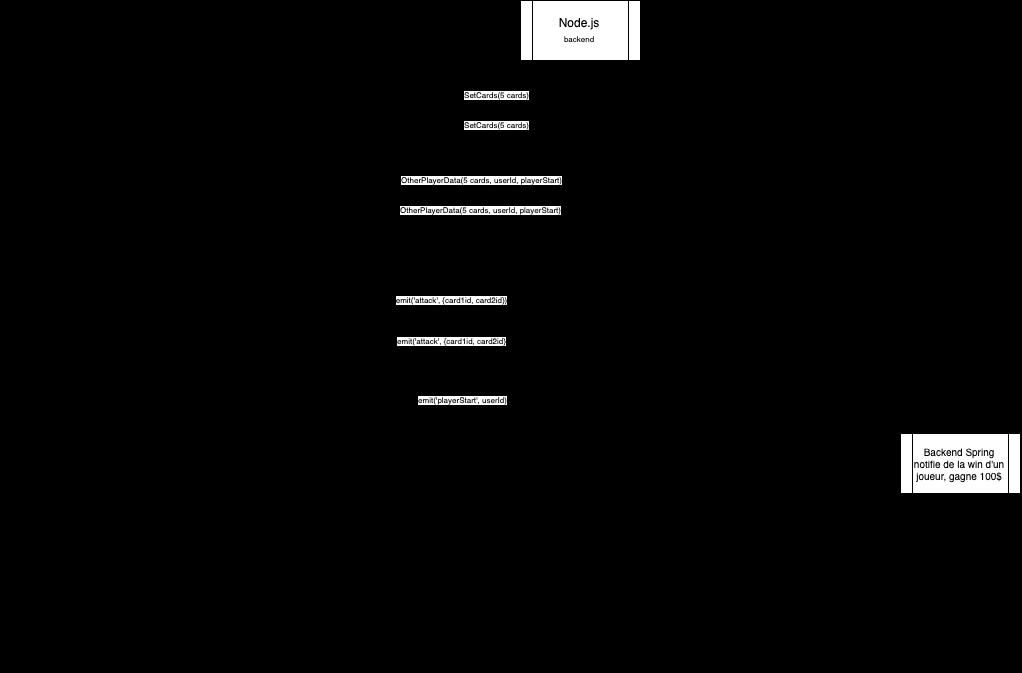

The diagram above was exported from draw.io. Its source (the exported page's mxGraphModel, read from the mxfile embedded in the PNG):
<mxGraphModel dx="1720" dy="553" grid="1" gridSize="10" guides="1" tooltips="1" connect="1" arrows="1" fold="1" page="1" pageScale="1" pageWidth="827" pageHeight="1169" background="#000000" math="0" shadow="0">
  <root>
    <mxCell id="0" />
    <mxCell id="1" parent="0" />
    <mxCell id="2" value="" style="endArrow=none;html=1;entryX=0.5;entryY=1;entryDx=0;entryDy=0;" parent="1" edge="1" target="3">
      <mxGeometry width="50" height="50" relative="1" as="geometry">
        <mxPoint x="320" y="810" as="sourcePoint" />
        <mxPoint x="320" y="210" as="targetPoint" />
      </mxGeometry>
    </mxCell>
    <mxCell id="3" value="Node.js&lt;br&gt;&lt;font style=&quot;font-size: 8px;&quot;&gt;backend&lt;/font&gt;" style="shape=process;whiteSpace=wrap;html=1;backgroundOutline=1;" parent="1" vertex="1">
      <mxGeometry x="260" y="140" width="120" height="60" as="geometry" />
    </mxCell>
    <mxCell id="5" value="Joueur1" style="text;html=1;strokeColor=none;fillColor=none;align=center;verticalAlign=middle;whiteSpace=wrap;rounded=0;fontSize=8;" parent="1" vertex="1">
      <mxGeometry x="90" y="220" width="60" height="30" as="geometry" />
    </mxCell>
    <mxCell id="6" value="SetCards(5 cards)" style="endArrow=classic;html=1;fontSize=8;exitX=1;exitY=0.5;exitDx=0;exitDy=0;" parent="1" source="5" edge="1">
      <mxGeometry width="50" height="50" relative="1" as="geometry">
        <mxPoint x="280" y="340" as="sourcePoint" />
        <mxPoint x="320" y="235" as="targetPoint" />
        <mxPoint as="offset" />
      </mxGeometry>
    </mxCell>
    <mxCell id="8" value="En attente d'un autre joueur" style="text;html=1;strokeColor=none;fillColor=none;align=center;verticalAlign=middle;whiteSpace=wrap;rounded=0;fontSize=8;" parent="1" vertex="1">
      <mxGeometry x="320" y="220" width="60" height="30" as="geometry" />
    </mxCell>
    <mxCell id="9" value="Joueur2" style="text;html=1;strokeColor=none;fillColor=none;align=center;verticalAlign=middle;whiteSpace=wrap;rounded=0;fontSize=8;" parent="1" vertex="1">
      <mxGeometry x="90" y="250" width="60" height="30" as="geometry" />
    </mxCell>
    <mxCell id="10" value="SetCards(5 cards)" style="endArrow=classic;html=1;fontSize=8;exitX=1;exitY=0.5;exitDx=0;exitDy=0;" parent="1" source="9" edge="1">
      <mxGeometry x="0.0026" width="50" height="50" relative="1" as="geometry">
        <mxPoint x="280" y="370" as="sourcePoint" />
        <mxPoint x="320" y="265" as="targetPoint" />
        <Array as="points">
          <mxPoint x="180" y="265" />
        </Array>
        <mxPoint as="offset" />
      </mxGeometry>
    </mxCell>
    <mxCell id="11" value="Si un autre joueur attend, match" style="text;html=1;strokeColor=none;fillColor=none;align=center;verticalAlign=middle;whiteSpace=wrap;rounded=0;fontSize=8;" parent="1" vertex="1">
      <mxGeometry x="320" y="250" width="60" height="30" as="geometry" />
    </mxCell>
    <mxCell id="12" value="OtherPlayerData(5 cards, userId, playerStart)" style="endArrow=classic;html=1;fontSize=8;entryX=1.054;entryY=0.647;entryDx=0;entryDy=0;entryPerimeter=0;" parent="1" target="15" edge="1">
      <mxGeometry x="-0.002" width="50" height="50" relative="1" as="geometry">
        <mxPoint x="320" y="320" as="sourcePoint" />
        <mxPoint x="150" y="320" as="targetPoint" />
        <Array as="points">
          <mxPoint x="200" y="320" />
        </Array>
        <mxPoint as="offset" />
      </mxGeometry>
    </mxCell>
    <mxCell id="13" value="OtherPlayerData(5 cards, userId, playerStart)" style="endArrow=classic;html=1;fontSize=8;entryX=1.001;entryY=0.359;entryDx=0;entryDy=0;entryPerimeter=0;" parent="1" target="16" edge="1">
      <mxGeometry x="0.0071" y="-6" width="50" height="50" relative="1" as="geometry">
        <mxPoint x="320" y="320" as="sourcePoint" />
        <mxPoint x="150" y="360" as="targetPoint" />
        <Array as="points">
          <mxPoint x="210" y="360" />
        </Array>
        <mxPoint as="offset" />
      </mxGeometry>
    </mxCell>
    <mxCell id="14" value="Socket: notifie les deux joueurs" style="text;html=1;strokeColor=none;fillColor=none;align=center;verticalAlign=middle;whiteSpace=wrap;rounded=0;fontSize=8;" parent="1" vertex="1">
      <mxGeometry x="320" y="310" width="60" height="30" as="geometry" />
    </mxCell>
    <mxCell id="15" value="Joueur1&lt;br&gt;redirigé sur le BoardGame" style="text;html=1;strokeColor=none;fillColor=none;align=center;verticalAlign=middle;whiteSpace=wrap;rounded=0;fontSize=8;" parent="1" vertex="1">
      <mxGeometry x="60" y="300" width="60" height="30" as="geometry" />
    </mxCell>
    <mxCell id="16" value="Joueur2&lt;br&gt;redirigé sur le BoardGame" style="text;html=1;strokeColor=none;fillColor=none;align=center;verticalAlign=middle;whiteSpace=wrap;rounded=0;fontSize=8;" parent="1" vertex="1">
      <mxGeometry x="60" y="350" width="60" height="30" as="geometry" />
    </mxCell>
    <mxCell id="31" value="" style="endArrow=classic;html=1;fontSize=8;" parent="1" edge="1">
      <mxGeometry width="50" height="50" relative="1" as="geometry">
        <mxPoint x="120" y="439.0000000000001" as="sourcePoint" />
        <mxPoint x="320" y="439.0000000000001" as="targetPoint" />
      </mxGeometry>
    </mxCell>
    <mxCell id="32" value="emit('attack', {card1id, card2id})" style="edgeLabel;html=1;align=center;verticalAlign=middle;resizable=0;points=[];fontSize=8;" parent="31" vertex="1" connectable="0">
      <mxGeometry x="-0.5559" relative="1" as="geometry">
        <mxPoint x="26" as="offset" />
      </mxGeometry>
    </mxCell>
    <mxCell id="33" value="Joueur1 attaque" style="text;html=1;align=center;verticalAlign=middle;resizable=0;points=[];autosize=1;strokeColor=none;fillColor=none;fontSize=8;" parent="1" vertex="1">
      <mxGeometry x="25" y="429" width="80" height="20" as="geometry" />
    </mxCell>
    <mxCell id="34" value="Card1 attack Card2&lt;br&gt;Verifie que c'est bien le joueur qui joue qui fait l'action&lt;br&gt;&amp;nbsp;et qu'il a suffisament de points d'action&lt;br&gt;Sinon notifie d'une erreur" style="text;html=1;align=center;verticalAlign=middle;resizable=0;points=[];autosize=1;strokeColor=none;fillColor=none;fontSize=8;" parent="1" vertex="1">
      <mxGeometry x="320" y="418" width="210" height="50" as="geometry" />
    </mxCell>
    <mxCell id="35" value="" style="endArrow=classic;html=1;fontSize=8;" parent="1" edge="1">
      <mxGeometry width="50" height="50" relative="1" as="geometry">
        <mxPoint x="320" y="479" as="sourcePoint" />
        <mxPoint x="120" y="479" as="targetPoint" />
      </mxGeometry>
    </mxCell>
    <mxCell id="36" value="emit('attack',&amp;nbsp;{card1id, card2id}" style="edgeLabel;html=1;align=center;verticalAlign=middle;resizable=0;points=[];fontSize=8;" parent="35" vertex="1" connectable="0">
      <mxGeometry x="0.3066" y="1" relative="1" as="geometry">
        <mxPoint as="offset" />
      </mxGeometry>
    </mxCell>
    <mxCell id="37" value="Client calcule les degats &lt;br&gt;sur les cartes&lt;br&gt;Et si le joueur a gagné&lt;br&gt;(l'un des deux n'a plus de cartes)" style="text;html=1;align=center;verticalAlign=middle;resizable=0;points=[];autosize=1;strokeColor=none;fillColor=none;fontSize=8;" parent="1" vertex="1">
      <mxGeometry x="-10" y="454" width="140" height="50" as="geometry" />
    </mxCell>
    <mxCell id="38" value="Si Joueur1 a plus de point d'action&lt;br&gt;changement de joueur (pas fait)" style="text;html=1;align=center;verticalAlign=middle;resizable=0;points=[];autosize=1;strokeColor=none;fillColor=none;fontSize=8;" parent="1" vertex="1">
      <mxGeometry x="320" y="523" width="150" height="30" as="geometry" />
    </mxCell>
    <mxCell id="39" value="" style="endArrow=classic;html=1;fontSize=8;" parent="1" edge="1">
      <mxGeometry width="50" height="50" relative="1" as="geometry">
        <mxPoint x="320" y="539" as="sourcePoint" />
        <mxPoint x="120" y="539" as="targetPoint" />
      </mxGeometry>
    </mxCell>
    <mxCell id="41" value="emit('playerStart', userId)" style="edgeLabel;html=1;align=center;verticalAlign=middle;resizable=0;points=[];fontSize=8;" parent="39" vertex="1" connectable="0">
      <mxGeometry x="0.1817" relative="1" as="geometry">
        <mxPoint as="offset" />
      </mxGeometry>
    </mxCell>
    <mxCell id="40" value="Joueur1/Joueur2" style="text;html=1;align=center;verticalAlign=middle;resizable=0;points=[];autosize=1;strokeColor=none;fillColor=none;fontSize=8;" parent="1" vertex="1">
      <mxGeometry x="40" y="529" width="80" height="20" as="geometry" />
    </mxCell>
    <mxCell id="43" value="peut etre un autre nom d'event ?" style="text;html=1;align=center;verticalAlign=middle;resizable=0;points=[];autosize=1;strokeColor=none;fillColor=none;fontSize=8;" parent="1" vertex="1">
      <mxGeometry x="140" y="549" width="140" height="20" as="geometry" />
    </mxCell>
    <mxCell id="45" value="" style="endArrow=classic;html=1;fontSize=8;" parent="1" edge="1">
      <mxGeometry width="50" height="50" relative="1" as="geometry">
        <mxPoint y="539" as="sourcePoint" />
        <mxPoint x="-4" y="439" as="targetPoint" />
        <Array as="points">
          <mxPoint x="-70" y="479" />
        </Array>
      </mxGeometry>
    </mxCell>
    <mxCell id="46" value="&lt;font style=&quot;font-size: 10px;&quot;&gt;Notifie les deux joueurs de l'attaque&lt;/font&gt;" style="text;html=1;align=center;verticalAlign=middle;resizable=0;points=[];autosize=1;strokeColor=none;fillColor=none;" vertex="1" parent="1">
      <mxGeometry x="323" y="468" width="180" height="30" as="geometry" />
    </mxCell>
    <mxCell id="47" value="Jouer tant qu'il n'y a pas de gagnant" style="text;html=1;align=center;verticalAlign=middle;resizable=0;points=[];autosize=1;strokeColor=none;fillColor=none;fontSize=10;" vertex="1" parent="1">
      <mxGeometry x="-260" y="464" width="180" height="30" as="geometry" />
    </mxCell>
    <mxCell id="49" value="Si un des deux joueurs n'a plus de carte avec de la vie,&lt;br&gt;&amp;nbsp;l'autre gagne" style="text;html=1;align=center;verticalAlign=middle;resizable=0;points=[];autosize=1;strokeColor=none;fillColor=none;fontSize=10;" vertex="1" parent="1">
      <mxGeometry x="330" y="563" width="270" height="40" as="geometry" />
    </mxCell>
    <mxCell id="51" value="" style="endArrow=classic;html=1;fontSize=10;" edge="1" parent="1">
      <mxGeometry width="50" height="50" relative="1" as="geometry">
        <mxPoint x="320" y="603" as="sourcePoint" />
        <mxPoint x="661.9047619047619" y="603" as="targetPoint" />
      </mxGeometry>
    </mxCell>
    <mxCell id="53" value="Backend Spring&lt;br&gt;notifie de la win d'un joueur, gagne 100$" style="shape=process;whiteSpace=wrap;html=1;backgroundOutline=1;fontSize=10;" vertex="1" parent="1">
      <mxGeometry x="640" y="573" width="120" height="60" as="geometry" />
    </mxCell>
    <mxCell id="54" value="" style="endArrow=classic;html=1;fontSize=10;" edge="1" parent="1">
      <mxGeometry width="50" height="50" relative="1" as="geometry">
        <mxPoint x="320" y="619" as="sourcePoint" />
        <mxPoint x="120" y="619" as="targetPoint" />
      </mxGeometry>
    </mxCell>
    <mxCell id="55" value="Notifie le gagnant et&lt;br&gt;update le joueur,&lt;br&gt;redirection du joueur vers la &lt;br&gt;selection de carte pour rejouer" style="text;html=1;align=center;verticalAlign=middle;resizable=0;points=[];autosize=1;strokeColor=none;fillColor=none;fontSize=10;" vertex="1" parent="1">
      <mxGeometry x="-40" y="589" width="160" height="60" as="geometry" />
    </mxCell>
  </root>
</mxGraphModel>